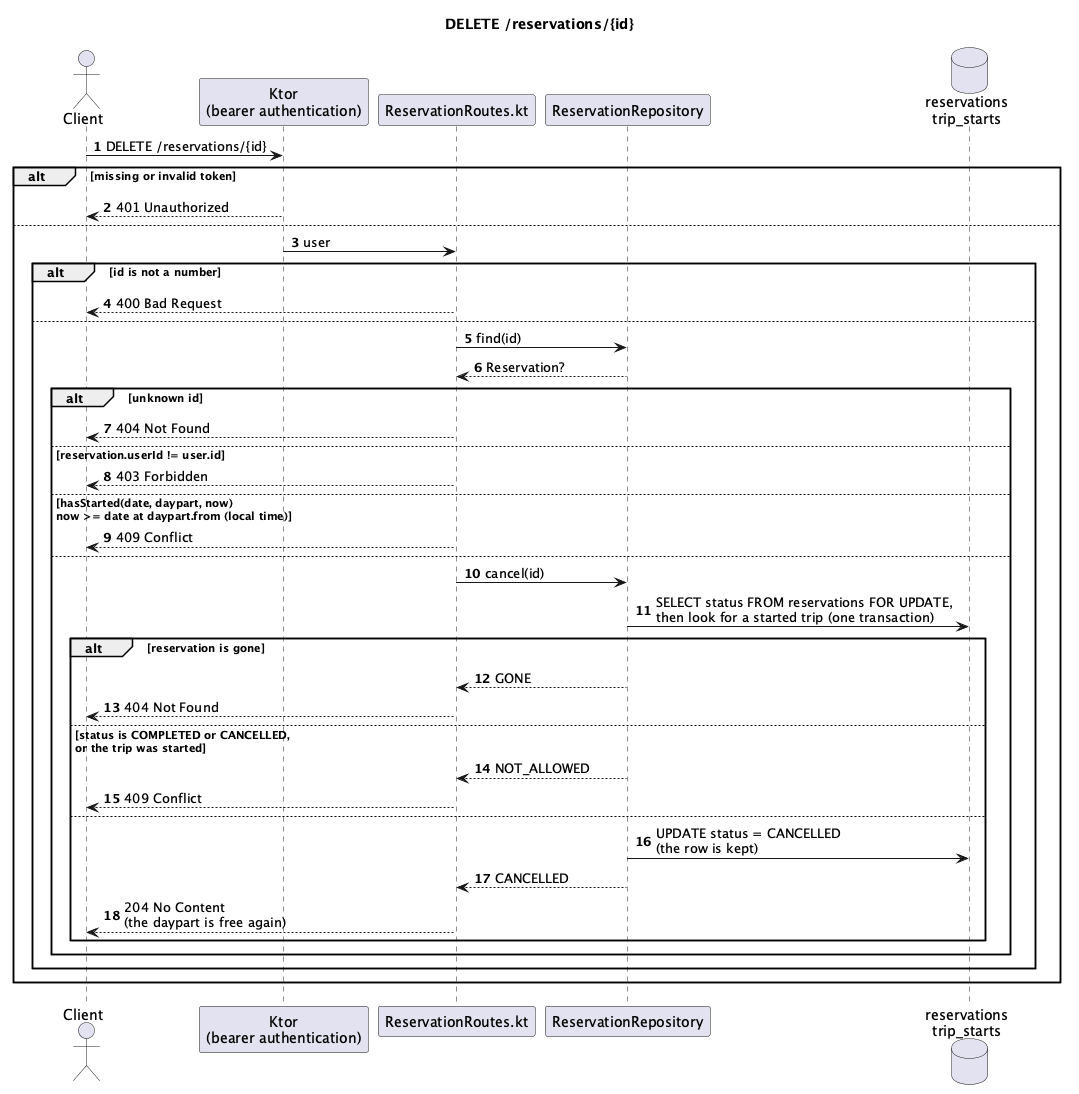

The diagram above was rendered by PlantUML. Its source (embedded in the PNG):
@startuml
title DELETE /reservations/{id}
autonumber

actor Client
participant "Ktor\n(bearer authentication)" as Auth
participant "ReservationRoutes.kt" as Route
participant "ReservationRepository" as Repo
database "reservations\ntrip_starts" as Db

Client -> Auth : DELETE /reservations/{id}
alt missing or invalid token
  Auth --> Client : 401 Unauthorized
else
  Auth -> Route : user
  alt id is not a number
    Route --> Client : 400 Bad Request
  else
    Route -> Repo : find(id)
    Repo --> Route : Reservation?
    alt unknown id
      Route --> Client : 404 Not Found
    else reservation.userId != user.id
      Route --> Client : 403 Forbidden
    else hasStarted(date, daypart, now)\nnow >= date at daypart.from (local time)
      Route --> Client : 409 Conflict
    else
      Route -> Repo : cancel(id)
      Repo -> Db : SELECT status FROM reservations FOR UPDATE,\nthen look for a started trip (one transaction)
      alt reservation is gone
        Repo --> Route : GONE
        Route --> Client : 404 Not Found
      else status is COMPLETED or CANCELLED,\nor the trip was started
        Repo --> Route : NOT_ALLOWED
        Route --> Client : 409 Conflict
      else
        Repo -> Db : UPDATE status = CANCELLED\n(the row is kept)
        Repo --> Route : CANCELLED
        Route --> Client : 204 No Content\n(the daypart is free again)
      end
    end
  end
end

@enduml